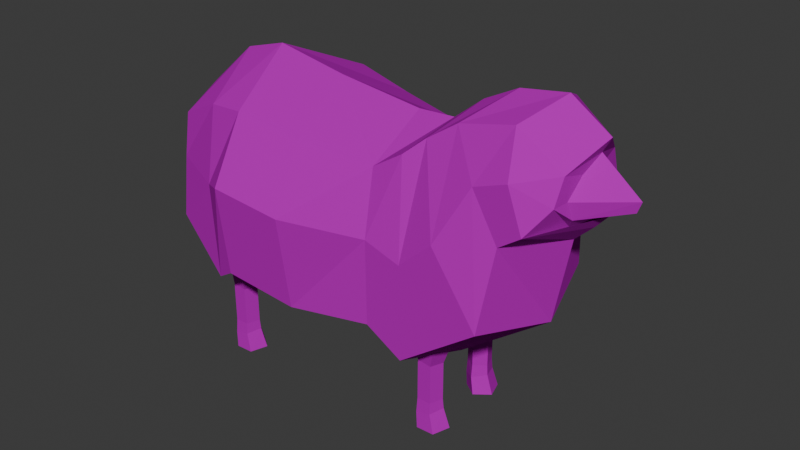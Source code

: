 # Source: sheep.blend  (saved by Blender 4.2.66; exported with 4.5.12 LTS)
import bpy
from mathutils import Matrix  # noqa: F401  (used for matrix-valued properties, if any)

bpy.ops.wm.read_factory_settings(use_empty=True)
scene = bpy.context.scene
scene.name = 'Scene'

# ---- collections
col_collection = bpy.data.collections.new('Collection'); scene.collection.children.link(col_collection)

# ---- images (referenced by path relative to the original .blend; pixels are not part of the script)
import os
ASSET_DIR = os.environ.get("B2B_ASSET_DIR", "")  # directory of the original .blend (textures are referenced by path, not embedded)
HERE = os.path.dirname(os.path.abspath(__file__))  # packed textures are extracted next to this script under _unpacked/

def load_image(name, relpath, width, height, colorspace="sRGB"):
    """Load a texture the original file referenced (path relative to the .blend, or extracted next to this script)."""
    p = next((c for c in (os.path.join(HERE, relpath), os.path.join(ASSET_DIR, relpath)) if relpath and os.path.exists(c)), "")
    if p:
        img = bpy.data.images.load(p, check_existing=True)
        img.name = name
    else:  # same state as the original file: an image datablock whose file is absent (Cycles renders it pink)
        img = bpy.data.images.new(name, width, height)
        img.source = "FILE"
        img.filepath = "//" + (relpath or name)
    img.colorspace_settings.name = colorspace
    return img
img_sheep_texture_png = load_image('sheep_texture.png', 'textures/sheep_texture.png', 1024, 1024, 'sRGB')

# ---- materials (node trees are filled in below, after node groups)
mat_material = bpy.data.materials.new('Material')
mat_material.alpha_threshold = 0.0
mat_material.roughness = 0.5
mat_material.line_color = (0.0, 0.0, 0.0, 1.0)
mat_material_001 = bpy.data.materials.new('Material.001')

# ---- material node trees
mat_material.use_nodes = True; mat_material.node_tree.nodes.clear()
_N = mat_material.node_tree.nodes; _L = mat_material.node_tree.links
n0 = _N.new('ShaderNodeBsdfDiffuse'); n0.name = 'Диффузный BSDF'; n0.location = (29, 180)
n0.width = 218
n1 = _N.new('ShaderNodeOutputMaterial'); n1.name = 'Вывод материала'; n1.location = (469, 192)
n2 = _N.new('ShaderNodeTexImage'); n2.name = 'Image Texture'; n2.location = (-570, 234)
n2.image = img_sheep_texture_png
n2.interpolation = 'Closest'
n3 = _N.new('ShaderNodeMix'); n3.name = 'Mix'; n3.location = (-214, 212)
n3.data_type = 'RGBA'
n4 = _N.new('ShaderNodeVertexColor'); n4.name = 'Color Attribute'; n4.location = (-506, -75)
n4.layer_name = 'Color'
_L.new(n0.outputs[0], n1.inputs[0])
_L.new(n3.outputs[2], n0.inputs[0])
_L.new(n2.outputs[0], n3.inputs[6])
_L.new(n4.outputs[0], n3.inputs[7])
n1.is_active_output = True
mat_material_001.use_nodes = True; mat_material_001.node_tree.nodes.clear()
_N = mat_material_001.node_tree.nodes; _L = mat_material_001.node_tree.links
n0 = _N.new('ShaderNodeBsdfDiffuse'); n0.name = 'Диффузный BSDF'; n0.location = (152, 189)
n0.width = 218
n1 = _N.new('ShaderNodeOutputMaterial'); n1.name = 'Вывод материала'; n1.location = (591, 201)
n2 = _N.new('ShaderNodeTexImage'); n2.name = 'Image Texture'; n2.location = (-448, 243)
n2.image = img_sheep_texture_png
n2.interpolation = 'Closest'
n3 = _N.new('ShaderNodeMix'); n3.name = 'Mix'; n3.location = (-91, 222)
n3.data_type = 'RGBA'
n4 = _N.new('ShaderNodeVertexColor'); n4.name = 'Color Attribute'; n4.location = (-384, -66)
n4.layer_name = 'Color'
_L.new(n0.outputs[0], n1.inputs[0])
_L.new(n3.outputs[2], n0.inputs[0])
_L.new(n2.outputs[0], n3.inputs[6])
_L.new(n4.outputs[0], n3.inputs[7])
n1.is_active_output = True

# ---- world
world_world = bpy.data.worlds.new('World'); scene.world = world_world
world_world.use_nodes = True; world_world.node_tree.nodes.clear()
_N = world_world.node_tree.nodes; _L = world_world.node_tree.links
n0 = _N.new('ShaderNodeOutputWorld'); n0.name = 'World Output'; n0.location = (300, 300)
n1 = _N.new('ShaderNodeBackground'); n1.name = 'Background'; n1.location = (10, 300)
n1.inputs[0].default_value = (0.05088, 0.05088, 0.05088, 1.0)
_L.new(n1.outputs[0], n0.inputs[0])
n0.is_active_output = True
world_world.color = (0.05088, 0.05088, 0.05088)
world_world.sun_shadow_jitter_overblur = 0.0

# ---- meshes
me_cube = bpy.data.meshes.new('Cube')
me_cube.from_pydata([(0.7975, 0.8028, 0.7378), (0.8775, 1.03, -1.139), (-1.0, 1.081, 1.006), (-1.095, 1.308, -1.063), (-0.1769, 1.199, -1.239), (-0.1769, 0.9717, 0.8553), (-1.0, 1.081, 1.006), (-1.095, 1.308, -1.063), (-1.521, 1.011, 0.9499), (-1.372, 1.238, -1.236), (1.183, 0.7745, 0.9784), (1.367, 1.03, -1.424), (1.411, 0.6449, 1.182), (2.383, 1.03, -0.6813), (1.761, 0.5764, 1.415), (2.48, 0.8316, 0.3205), (-2.095, 0.9341, 0.6844), (-2.12, 1.094, -0.6622), (2.457, 0.5567, 1.57), (2.765, 0.8316, 0.5186), (3.0, 0.481, 1.145), (2.947, 0.234, 0.4846), (3.038, 0.1988, 1.079), (3.041, 0.339, 0.6219), (-1.458, 0.0, -1.331), (0.7953, 0.0, 1.169), (-1.345, 0.0, 1.488), (0.8878, 0.0, -1.421), (-0.3659, 0.0, -1.541), (-0.3659, 0.0, 1.309), (-0.6183, 0.0, -1.331), (-1.345, 0.0, 1.488), (-1.555, 0.0, -1.543), (-1.931, 0.0, 1.322), (1.284, 0.0, 1.191), (1.47, 0.0, -1.761), (1.667, 0.0, 1.494), (2.678, 0.0, -0.8772), (2.108, 0.0, 1.718), (2.882, 0.0, 0.2205), (-2.435, 0.0, -0.8468), (-2.597, 0.0, 0.737), (2.715, 0.0, 1.809), (3.116, 0.0, 0.4423), (3.223, 0.0, 1.465), (3.272, 0.0, 0.618), (3.123, 0.0, 1.281), (3.565, 0.0, 0.7407), (0.8639, 1.03, -0.05444), (-1.048, 1.488, 0.1603), (-0.1769, 1.378, -0.003024), (-1.048, 1.488, 0.1603), (-1.446, 1.238, 0.007939), (1.346, 1.03, -0.2052), (1.783, 1.03, 0.1908), (2.145, 0.8316, 0.9053), (-2.195, 0.9415, 0.08484), (2.573, 0.8316, 1.059), (2.981, 0.6122, 0.8309), (3.007, 0.4054, 0.8389), (3.616, 0.0, 0.8812), (-2.516, 0.0, -0.0549)], [], [(26, 2, 6, 31), (50, 5, 0, 48), (49, 2, 5, 50), (49, 3, 7, 51), (33, 8, 16, 41), (31, 6, 8, 33), (51, 7, 9, 52), (48, 0, 10, 53), (27, 1, 11, 35), (37, 13, 15, 39), (53, 10, 12, 54), (35, 11, 13, 37), (54, 12, 14, 55), (61, 41, 16, 56), (52, 9, 17, 56), (43, 19, 21, 45), (55, 14, 18, 57), (39, 15, 19, 43), (57, 18, 20, 58), (58, 20, 22, 59), (45, 21, 23, 47), (59, 22, 46, 60), (18, 42, 44, 20), (20, 44, 46, 22), (14, 38, 42, 18), (9, 32, 40, 17), (12, 36, 38, 14), (10, 34, 36, 12), (3, 24, 30, 7), (7, 30, 32, 9), (0, 5, 29, 25), (3, 4, 28, 24), (0, 25, 34, 10), (4, 1, 27, 28), (5, 2, 26, 29), (23, 59, 60, 47), (21, 58, 59, 23), (19, 57, 58, 21), (15, 55, 57, 19), (8, 52, 56, 16), (40, 61, 56, 17), (13, 54, 55, 15), (11, 53, 54, 13), (1, 48, 53, 11), (6, 51, 52, 8), (2, 49, 51, 6), (3, 49, 50, 4), (4, 50, 48, 1)])
_uv = me_cube.uv_layers.new(name='UVMap')
_uv.uv.foreach_set('vector', [0.875, 0.625, 0.875, 0.5, 0.875, 0.5, 0.875, 0.625, 0.4326, 0.5845, 0.4558, 0.7238, 0.3525, 0.7373, 0.3284, 0.6138, 0.1967, 0.5677, 0.2685, 0.7284, 0.1832, 0.7864, 0.1319, 0.6617, 0.5, 0.25, 0.375, 0.25, 0.375, 0.25, 0.5, 0.25, 0.09908, 0.8277, 0.06348, 0.677, 0.01205, 0.7393, 0.04764, 0.818, 0.1481, 0.8853, 0.1578, 0.8326, 0.05205, 0.7529, 0.06336, 0.8433, 0.2159, 0.6192, 0.1955, 0.4485, 0.1341, 0.4835, 0.1586, 0.6145, 0.4212, 0.5474, 0.4174, 0.6737, 0.4558, 0.6811, 0.479, 0.5363, 0.375, 0.625, 0.375, 0.5, 0.375, 0.5, 0.375, 0.625, 0.7087, 0.7612, 0.7977, 0.6218, 0.6601, 0.5375, 0.588, 0.6886, 0.6387, 0.4488, 0.6429, 0.5608, 0.6833, 0.585, 0.6919, 0.4759, 0.7856, 0.4883, 0.8065, 0.6368, 0.6504, 0.6614, 0.6427, 0.5209, 0.5743, 0.713, 0.5707, 0.7992, 0.5191, 0.7849, 0.5082, 0.7018, 0.04222, 0.6469, 0.04543, 0.7694, 0.1181, 0.7517, 0.1115, 0.6587, 0.1449, 0.6312, 0.1384, 0.4388, 0.05408, 0.501, 0.03945, 0.737, 0.4165, 0.7947, 0.4784, 0.7397, 0.4998, 0.7981, 0.4194, 0.8297, 0.5589, 0.7343, 0.5987, 0.7447, 0.5794, 0.803, 0.5321, 0.7776, 0.7244, 0.8097, 0.7076, 0.8601, 0.6812, 0.8466, 0.708, 0.784, 0.4242, 0.661, 0.5215, 0.6613, 0.5015, 0.7391, 0.4284, 0.7194, 0.4115, 0.6882, 0.4646, 0.6884, 0.4566, 0.7469, 0.4067, 0.744, 0.9783, 0.7519, 0.8817, 0.7571, 0.89, 0.7856, 0.988, 0.7708, 0.8687, 0.8571, 0.8369, 0.9181, 0.8684, 0.9515, 0.9257, 0.8986, 0.4572, 0.7177, 0.382, 0.8378, 0.5544, 0.8224, 0.5758, 0.7449, 0.4933, 0.761, 0.4928, 0.8036, 0.536, 0.8063, 0.5277, 0.7636, 0.6287, 0.636, 0.5193, 0.7776, 0.382, 0.8378, 0.5901, 0.6516, 0.1922, 0.3269, 0.08356, 0.3293, 0.1236, 0.4421, 0.1907, 0.4436, 0.5659, 0.7954, 0.5504, 0.8325, 0.468, 0.7963, 0.489, 0.7639, 0.4844, 0.741, 0.4357, 0.838, 0.4819, 0.8415, 0.493, 0.8266, 0.125, 0.5, 0.125, 0.625, 0.125, 0.625, 0.125, 0.5, 0.1623, 0.4412, 0.07734, 0.3649, 0.1244, 0.3273, 0.2032, 0.3989, 0.2824, 0.7663, 0.4115, 0.7423, 0.4115, 0.8221, 0.2823, 0.8744, 0.2153, 0.5081, 0.1378, 0.531, 0.1254, 0.4535, 0.2029, 0.4306, 0.4024, 0.7606, 0.3981, 0.8322, 0.4239, 0.8404, 0.451, 0.7679, 0.4601, 0.4783, 0.3734, 0.5311, 0.345, 0.4444, 0.4316, 0.3916, 0.1551, 0.7963, 0.2817, 0.767, 0.2817, 0.8734, 0.1891, 0.8996, 0.89, 0.789, 0.8326, 0.8813, 0.9938, 0.806, 0.9872, 0.758, 0.5033, 0.8139, 0.5344, 0.7932, 0.5315, 0.7347, 0.4981, 0.7533, 0.6198, 0.7689, 0.6842, 0.7933, 0.6699, 0.8439, 0.6084, 0.8078, 0.6393, 0.7306, 0.6035, 0.7867, 0.6214, 0.8294, 0.6802, 0.7802, 0.1356, 0.7898, 0.1557, 0.7117, 0.06209, 0.6186, 0.03676, 0.6679, 0.1118, 0.5028, 0.1616, 0.659, 0.07734, 0.7087, 0.02761, 0.5525, 0.6598, 0.516, 0.5999, 0.6844, 0.677, 0.8147, 0.7227, 0.695, 0.568, 0.5032, 0.5845, 0.6152, 0.6676, 0.686, 0.6955, 0.5429, 0.5203, 0.4616, 0.5459, 0.6435, 0.6009, 0.5809, 0.588, 0.446, 0.1345, 0.793, 0.07189, 0.6519, 0.1428, 0.5687, 0.2145, 0.7245, 0.625, 0.25, 0.5, 0.25, 0.5, 0.25, 0.625, 0.25, 0.2707, 0.4142, 0.2827, 0.6094, 0.3706, 0.5951, 0.3649, 0.4171, 0.4185, 0.4028, 0.4166, 0.5836, 0.5198, 0.6063, 0.513, 0.4099])
_ca = me_cube.color_attributes.new('Color', 'FLOAT_COLOR', 'POINT')
_ca.data.foreach_set('color', [0.0, 0.0, 0.0, 1.0, 0.0, 0.0, 0.0, 1.0, 0.0, 0.0, 0.0, 1.0, 0.0, 0.0, 0.0, 1.0, 0.0, 0.0, 0.0, 1.0, 0.0, 0.0, 0.0, 1.0, 0.0, 0.0, 0.0, 1.0, 0.0, 0.0, 0.0, 1.0, 0.0, 0.0, 0.0, 1.0, 0.0, 0.0, 0.0, 1.0, 0.0, 0.0, 0.0, 1.0, 0.0, 0.0, 0.0, 1.0, 0.0, 0.0, 0.0, 1.0, 0.0, 0.0, 0.0, 1.0, 0.0, 0.0, 0.0, 1.0, 0.0, 0.0, 0.0, 1.0, 0.0, 0.0, 0.0, 1.0, 0.0, 0.0, 0.0, 1.0, 0.0, 0.0, 0.0, 1.0, 0.0, 0.0, 0.0, 1.0, 0.0, 0.0, 0.0, 1.0, 0.0, 0.0, 0.0, 1.0, 0.0, 0.0, 0.0, 1.0, 0.0, 0.0, 0.0, 1.0, 0.0, 0.0, 0.0, 1.0, 0.0, 0.0, 0.0, 1.0, 0.0, 0.0, 0.0, 1.0, 0.0, 0.0, 0.0, 1.0, 0.0, 0.0, 0.0, 1.0, 0.0, 0.0, 0.0, 1.0, 0.0, 0.0, 0.0, 1.0, 0.0, 0.0, 0.0, 1.0, 0.0, 0.0, 0.0, 1.0, 0.0, 0.0, 0.0, 1.0, 0.0, 0.0, 0.0, 1.0, 0.0, 0.0, 0.0, 1.0, 0.0, 0.0, 0.0, 1.0, 0.0, 0.0, 0.0, 1.0, 0.0, 0.0, 0.0, 1.0, 0.0, 0.0, 0.0, 1.0, 0.0, 0.0, 0.0, 1.0, 0.0, 0.0, 0.0, 1.0, 0.0, 0.0, 0.0, 1.0, 0.0, 0.0, 0.0, 1.0, 0.0, 0.0, 0.0, 1.0, 0.0, 0.0, 0.0, 1.0, 0.0, 0.0, 0.0, 1.0, 0.0, 0.0, 0.0, 1.0, 0.0, 0.0, 0.0, 1.0, 0.0, 0.0, 0.0, 1.0, 0.0, 0.0, 0.0, 1.0, 0.0, 0.0, 0.0, 1.0, 0.0, 0.0, 0.0, 1.0, 0.0, 0.0, 0.0, 1.0, 0.0, 0.0, 0.0, 1.0, 0.0, 0.0, 0.0, 1.0, 0.0, 0.0, 0.0, 1.0, 0.0, 0.0, 0.0, 1.0, 0.0, 0.0, 0.0, 1.0, 0.0, 0.0, 0.0, 1.0, 0.0, 0.0, 0.0, 1.0, 0.0, 0.0, 0.0, 1.0])
me_cube.materials.append(mat_material)
me_cube.use_mirror_vertex_groups = False
me_cube.update()
me_004 = bpy.data.meshes.new('Цилиндр.004')
me_004.from_pydata([(-1.867e-08, 1.0, 1.0), (0.9418, 0.309, 0.8679), (0.5821, -0.809, 0.9183), (-0.5821, -0.809, 1.082), (-0.9418, 0.309, 1.132), (0.0, 1.0, -2.38), (0.9511, 0.309, -2.38), (0.5878, -0.809, -2.38), (-0.5878, -0.809, -2.38), (-0.9511, 0.309, -2.38), (-7.664e-08, 1.105, -3.46), (1.022, 0.3415, -3.214), (0.6316, -0.894, -3.308), (-0.6316, -0.894, -3.611), (-1.022, 0.3415, -3.705), (0.334, 1.302, -4.851), (1.572, 0.4025, -4.816), (1.099, -1.054, -4.83), (-0.4312, -1.054, -4.873), (-0.9041, 0.4025, -4.886), (0.2102, 1.319, 2.498), (1.452, 0.4074, 2.324), (0.9777, -1.067, 2.39), (-0.5573, -1.067, 2.606), (-1.032, 0.4074, 2.672), (0.6054, 1.776, 5.315), (2.278, 0.549, 5.08), (1.639, -1.437, 5.17), (-0.4287, -1.437, 5.46), (-1.068, 0.549, 5.549)], [], [(2, 7, 6, 1), (3, 8, 7, 2), (4, 9, 8, 3), (2, 1, 21, 22), (0, 5, 9, 4), (6, 7, 12, 11), (12, 13, 18, 17), (9, 5, 10, 14), (7, 8, 13, 12), (5, 6, 11, 10), (8, 9, 14, 13), (15, 16, 17, 18, 19), (10, 11, 16, 15), (13, 14, 19, 18), (11, 12, 17, 16), (14, 10, 15, 19), (20, 24, 29, 25), (0, 4, 24, 20), (1, 0, 20, 21), (3, 2, 22, 23), (4, 3, 23, 24), (26, 25, 29, 28, 27), (23, 22, 27, 28), (21, 20, 25, 26), (24, 23, 28, 29), (22, 21, 26, 27), (1, 6, 5, 0)])
_uv = me_004.uv_layers.new(name='UVКарта')
_uv.uv.foreach_set('vector', [0.2676, 0.352, 0.2953, 0.4682, 0.3001, 0.4553, 0.2753, 0.3588, 0.3157, 0.3471, 0.3157, 0.4615, 0.2953, 0.4682, 0.2676, 0.352, 0.2602, 0.342, 0.2939, 0.474, 0.3157, 0.4615, 0.3157, 0.3471, 0.1147, 0.2067, 0.1189, 0.2162, 0.0872, 0.2401, 0.08404, 0.2286, 0.3209, 0.3397, 0.3482, 0.4571, 0.2939, 0.474, 0.2602, 0.342, 0.3001, 0.4553, 0.2953, 0.4682, 0.2974, 0.4959, 0.3207, 0.5014, 0.1289, 0.06899, 0.09872, 0.09428, 0.09158, 0.0651, 0.1254, 0.02619, 0.2939, 0.474, 0.3482, 0.4571, 0.3459, 0.4663, 0.2966, 0.5044, 0.2953, 0.4682, 0.3157, 0.4615, 0.3252, 0.4542, 0.2974, 0.4959, 0.3267, 0.4817, 0.3001, 0.4553, 0.3207, 0.5014, 0.3347, 0.4652, 0.3157, 0.4615, 0.2939, 0.474, 0.2966, 0.5044, 0.3252, 0.4542, 0.2712, 0.3926, 0.2991, 0.3723, 0.2884, 0.3395, 0.2539, 0.3395, 0.2432, 0.3723, 0.6535, 0.2135, 0.6213, 0.2042, 0.6139, 0.232, 0.6398, 0.2413, 0.1301, 0.08504, 0.1096, 0.07346, 0.109, 0.1182, 0.1204, 0.1182, 0.626, 0.2021, 0.6399, 0.2166, 0.6417, 0.2339, 0.613, 0.2321, 0.1096, 0.07346, 0.08422, 0.06767, 0.08904, 0.1036, 0.109, 0.1182, 2.98e-08, 1.0, 0.2, 1.0, 0.2, 1.0, 2.98e-08, 1.0, 0.1119, 0.1792, 0.1136, 0.1916, 0.08344, 0.206, 0.08107, 0.1945, 0.1189, 0.2162, 0.1221, 0.2214, 0.09066, 0.2491, 0.0872, 0.2401, 0.1131, 0.1987, 0.1147, 0.2067, 0.08404, 0.2286, 0.08551, 0.2194, 0.1136, 0.1916, 0.1131, 0.1987, 0.08551, 0.2194, 0.08344, 0.206, 0.4783, 0.3242, 0.25, 0.49, 0.02175, 0.3242, 0.1089, 0.05584, 0.3911, 0.05584, 0.4, 1.0, 0.6, 1.0, 0.6, 1.0, 0.4, 1.0, 0.8, 1.0, 1.0, 1.0, 1.0, 1.0, 0.8, 1.0, 0.2, 1.0, 0.4, 1.0, 0.4, 1.0, 0.2, 1.0, 0.6, 1.0, 0.8, 1.0, 0.8, 1.0, 0.6, 1.0, 0.2753, 0.3588, 0.3001, 0.4553, 0.3267, 0.4817, 0.3138, 0.3572])
me_004.materials.append(mat_material_001)
me_004.update()
me_006 = bpy.data.meshes.new('Цилиндр.006')
me_006.from_pydata([(-1.867e-08, 1.0, 1.0), (0.9418, 0.309, 0.8679), (0.5821, -0.809, 0.9183), (-0.5821, -0.809, 1.082), (-0.9418, 0.309, 1.132), (0.0, 1.0, -2.38), (0.9511, 0.309, -2.38), (0.5878, -0.809, -2.38), (-0.5878, -0.809, -2.38), (-0.9511, 0.309, -2.38), (-7.664e-08, 1.105, -3.46), (1.022, 0.3415, -3.214), (0.6316, -0.894, -3.308), (-0.6316, -0.894, -3.611), (-1.022, 0.3415, -3.705), (0.334, 1.302, -4.851), (1.572, 0.4025, -4.816), (1.099, -1.054, -4.83), (-0.4312, -1.054, -4.873), (-0.9041, 0.4025, -4.886), (0.2102, 1.319, 2.498), (1.452, 0.4074, 2.324), (0.9777, -1.067, 2.39), (-0.5573, -1.067, 2.606), (-1.032, 0.4074, 2.672), (0.6054, 1.776, 5.315), (2.278, 0.549, 5.08), (1.639, -1.437, 5.17), (-0.4287, -1.437, 5.46), (-1.068, 0.549, 5.549)], [], [(2, 7, 6, 1), (3, 8, 7, 2), (4, 9, 8, 3), (2, 1, 21, 22), (0, 5, 9, 4), (6, 7, 12, 11), (12, 13, 18, 17), (9, 5, 10, 14), (7, 8, 13, 12), (5, 6, 11, 10), (8, 9, 14, 13), (15, 16, 17, 18, 19), (10, 11, 16, 15), (13, 14, 19, 18), (11, 12, 17, 16), (14, 10, 15, 19), (20, 24, 29, 25), (0, 4, 24, 20), (1, 0, 20, 21), (3, 2, 22, 23), (4, 3, 23, 24), (26, 25, 29, 28, 27), (23, 22, 27, 28), (21, 20, 25, 26), (24, 23, 28, 29), (22, 21, 26, 27), (1, 6, 5, 0)])
_uv = me_006.uv_layers.new(name='UVКарта')
_uv.uv.foreach_set('vector', [0.2676, 0.352, 0.2953, 0.4682, 0.3001, 0.4553, 0.2753, 0.3588, 0.3157, 0.3471, 0.3157, 0.4615, 0.2953, 0.4682, 0.2676, 0.352, 0.2602, 0.342, 0.2939, 0.474, 0.3157, 0.4615, 0.3157, 0.3471, 0.1147, 0.2067, 0.1189, 0.2162, 0.0872, 0.2401, 0.08404, 0.2286, 0.3209, 0.3397, 0.3482, 0.4571, 0.2939, 0.474, 0.2602, 0.342, 0.3001, 0.4553, 0.2953, 0.4682, 0.2974, 0.4959, 0.3207, 0.5014, 0.1289, 0.06899, 0.09872, 0.09428, 0.09158, 0.0651, 0.1254, 0.02619, 0.2939, 0.474, 0.3482, 0.4571, 0.3459, 0.4663, 0.2966, 0.5044, 0.2953, 0.4682, 0.3157, 0.4615, 0.3252, 0.4542, 0.2974, 0.4959, 0.3267, 0.4817, 0.3001, 0.4553, 0.3207, 0.5014, 0.3347, 0.4652, 0.3157, 0.4615, 0.2939, 0.474, 0.2966, 0.5044, 0.3252, 0.4542, 0.2856, 0.3216, 0.262, 0.3387, 0.271, 0.3664, 0.3001, 0.3664, 0.3091, 0.3387, 0.6535, 0.2135, 0.6213, 0.2042, 0.6139, 0.232, 0.6398, 0.2413, 0.1301, 0.08504, 0.1096, 0.07346, 0.109, 0.1182, 0.1204, 0.1182, 0.626, 0.2021, 0.6399, 0.2166, 0.6417, 0.2339, 0.613, 0.2321, 0.1096, 0.07346, 0.08422, 0.06767, 0.08904, 0.1036, 0.109, 0.1182, 0.2626, 0.3453, 0.2904, 0.3453, 0.2904, 0.3453, 0.2626, 0.3453, 0.1119, 0.1792, 0.1136, 0.1916, 0.08344, 0.206, 0.08107, 0.1945, 0.1189, 0.2162, 0.1221, 0.2214, 0.09066, 0.2491, 0.0872, 0.2401, 0.1131, 0.1987, 0.1147, 0.2067, 0.08404, 0.2286, 0.08551, 0.2194, 0.1136, 0.1916, 0.1131, 0.1987, 0.08551, 0.2194, 0.08344, 0.206, 0.4783, 0.3242, 0.25, 0.49, 0.02175, 0.3242, 0.1089, 0.05584, 0.3911, 0.05584, 0.3183, 0.3453, 0.3461, 0.3453, 0.3461, 0.3453, 0.3183, 0.3453, 0.3739, 0.3453, 0.4017, 0.3453, 0.4017, 0.3453, 0.3739, 0.3453, 0.2904, 0.3453, 0.3183, 0.3453, 0.3183, 0.3453, 0.2904, 0.3453, 0.3461, 0.3453, 0.3739, 0.3453, 0.3739, 0.3453, 0.3461, 0.3453, 0.2753, 0.3588, 0.3001, 0.4553, 0.3267, 0.4817, 0.3138, 0.3572])
me_006.materials.append(mat_material_001)
me_006.update()

# ---- objects
ob_cube = bpy.data.objects.new('Cube', me_cube)
ob_001 = bpy.data.objects.new('Цилиндр.001', me_004)
ob_004 = bpy.data.objects.new('Цилиндр.004', me_006)

# ---- transforms, parenting, visibility, modifiers, constraints
ob_cube.location = (0.0, 0.0, 2.704)
ob_cube.lock_rotations_4d = False
ob_cube.empty_display_type = 'ARROWS'
ob_cube.lineart.crease_threshold = 0.0
_m = ob_cube.modifiers.new('Зеркало', 'MIRROR')
_m.use_axis = (False, True, False)
_m.use_clip = True
ob_001.location = (1.396, -0.4985, 0.8909)
ob_001.scale = (0.1583, 0.1583, 0.1583)
_m = ob_001.modifiers.new('Зеркало', 'MIRROR')
_m.use_axis = (False, True, False)
_m.mirror_object = ob_cube
ob_004.location = (-1.559, -0.6585, 0.8909)
ob_004.scale = (0.1583, 0.1583, 0.1583)
_m = ob_004.modifiers.new('Зеркало', 'MIRROR')
_m.use_axis = (False, True, False)
_m.mirror_object = ob_cube

# ---- collection membership
col_collection.objects.link(ob_cube)
col_collection.objects.link(ob_001)
col_collection.objects.link(ob_004)

# ---- scene / render settings (as saved in the file)
scene.frame_start = 1; scene.frame_end = 250; scene.frame_set(33)
scene.render.engine = 'BLENDER_EEVEE_NEXT'
bpy.context.view_layer.update()

# ---- added for rendering (the .blend has no active camera and no usable light): camera, sun
cam_auto = bpy.data.cameras.new('AutoCamera')
cam_auto.lens = 50.0
cam_auto.sensor_width = 36.0
cam_auto.clip_end = 1000.0
ob_auto_camera = bpy.data.objects.new('AutoCamera', cam_auto)
scene.collection.objects.link(ob_auto_camera)
ob_auto_camera.location = (8.07068, -9.0731, 8.36414)
ob_auto_camera.rotation_euler = (1.09748, -7.21219e-08, 0.694738)
scene.camera = ob_auto_camera
light_auto_sun = bpy.data.lights.new('AutoSun', 'SUN')
light_auto_sun.energy = 3.0
light_auto_sun.angle = 0.0523599
ob_auto_sun = bpy.data.objects.new('AutoSun', light_auto_sun)
scene.collection.objects.link(ob_auto_sun)
ob_auto_sun.rotation_euler = (0.872665, 0.174533, 0.523599)
bpy.context.view_layer.update()
